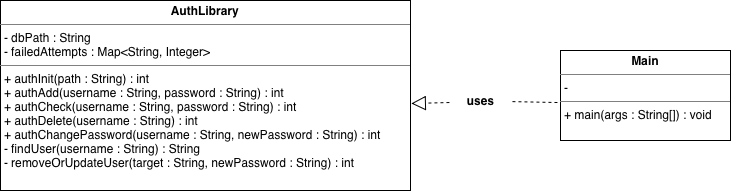

The diagram above was exported from draw.io. Its source (the exported page's mxGraphModel, read from the mxfile embedded in the PNG):
<mxGraphModel dx="1173" dy="653" grid="1" gridSize="10" guides="1" tooltips="1" connect="1" arrows="1" fold="1" page="1" pageScale="1" pageWidth="850" pageHeight="1100" math="0" shadow="0">
  <root>
    <mxCell id="0" />
    <mxCell id="1" parent="0" />
    <mxCell id="HMjXxzt8wHHX5Wyf4vv_-1" parent="1" style="verticalAlign=top;align=left;overflow=fill;html=1;whiteSpace=wrap;" value="&lt;p style=&quot;margin:0px;margin-top:4px;text-align:center;&quot;&gt;&lt;b&gt;AuthLibrary&lt;br&gt;&lt;/b&gt;&lt;/p&gt;&lt;hr size=&quot;1&quot; style=&quot;border-style:solid;&quot;&gt;&lt;p style=&quot;margin:0px;margin-left:4px;&quot;&gt;- dbPath : String&lt;/p&gt;&lt;p style=&quot;margin:0px;margin-left:4px;&quot;&gt;- failedAttempts : Map&amp;lt;String, Integer&amp;gt;&lt;/p&gt;&lt;hr size=&quot;1&quot; style=&quot;border-style:solid;&quot;&gt;&lt;p style=&quot;margin:0px;margin-left:4px;&quot;&gt;+ authInit(path : String) : int&lt;/p&gt;&lt;p style=&quot;margin:0px;margin-left:4px;&quot;&gt;+ authAdd(username : String, password : String) : int&lt;/p&gt;&lt;p style=&quot;margin:0px;margin-left:4px;&quot;&gt;+ authCheck(username : String, password : String) : int&lt;/p&gt;&lt;p style=&quot;margin:0px;margin-left:4px;&quot;&gt;+ authDelete(username : String) : int&lt;/p&gt;&lt;p style=&quot;margin:0px;margin-left:4px;&quot;&gt;+ authChangePassword(username : String, newPassword : String) : int&lt;/p&gt;&lt;p style=&quot;margin:0px;margin-left:4px;&quot;&gt;- findUser(username : String) : String&lt;/p&gt;&lt;p style=&quot;margin:0px;margin-left:4px;&quot;&gt;- removeOrUpdateUser(target : String, newPassword : String) : int&lt;/p&gt;" vertex="1">
      <mxGeometry height="190" width="410" x="40" y="500" as="geometry" />
    </mxCell>
    <mxCell id="HMjXxzt8wHHX5Wyf4vv_-3" parent="1" style="verticalAlign=top;align=left;overflow=fill;html=1;whiteSpace=wrap;" value="&lt;p style=&quot;margin:0px;margin-top:4px;text-align:center;&quot;&gt;&lt;b&gt;Main&lt;/b&gt;&lt;br&gt;&lt;/p&gt;&lt;hr size=&quot;1&quot; style=&quot;border-style:solid;&quot;&gt;&lt;p style=&quot;margin:0px;margin-left:4px;&quot;&gt;-&lt;/p&gt;&lt;hr size=&quot;1&quot; style=&quot;border-style:solid;&quot;&gt;&lt;p style=&quot;margin:0px;margin-left:4px;&quot;&gt;+ main(args : String[]) : void&lt;br&gt;&lt;/p&gt;" vertex="1">
      <mxGeometry height="90" width="170" x="600" y="550" as="geometry" />
    </mxCell>
    <mxCell id="HMjXxzt8wHHX5Wyf4vv_-4" edge="1" parent="1" source="HMjXxzt8wHHX5Wyf4vv_-6" style="endArrow=block;dashed=1;endFill=0;endSize=12;html=1;rounded=0;exitX=-0.018;exitY=0.578;exitDx=0;exitDy=0;exitPerimeter=0;entryX=1.002;entryY=0.542;entryDx=0;entryDy=0;entryPerimeter=0;" target="HMjXxzt8wHHX5Wyf4vv_-1" value="">
      <mxGeometry relative="1" width="160" as="geometry">
        <mxPoint x="570" y="690" as="sourcePoint" />
        <mxPoint x="730" y="690" as="targetPoint" />
      </mxGeometry>
    </mxCell>
    <mxCell id="HMjXxzt8wHHX5Wyf4vv_-5" edge="1" parent="1" source="HMjXxzt8wHHX5Wyf4vv_-3" style="endArrow=none;dashed=1;endFill=0;endSize=12;html=1;rounded=0;exitX=-0.018;exitY=0.578;exitDx=0;exitDy=0;exitPerimeter=0;entryX=1.002;entryY=0.542;entryDx=0;entryDy=0;entryPerimeter=0;" target="HMjXxzt8wHHX5Wyf4vv_-6" value="">
      <mxGeometry relative="1" width="160" as="geometry">
        <mxPoint x="597" y="602" as="sourcePoint" />
        <mxPoint x="451" y="603" as="targetPoint" />
      </mxGeometry>
    </mxCell>
    <mxCell id="HMjXxzt8wHHX5Wyf4vv_-6" parent="1" style="text;align=center;fontStyle=1;verticalAlign=middle;spacingLeft=3;spacingRight=3;strokeColor=none;rotatable=0;points=[[0,0.5],[1,0.5]];portConstraint=eastwest;html=1;" value="uses" vertex="1">
      <mxGeometry height="26" width="60" x="490" y="587" as="geometry" />
    </mxCell>
  </root>
</mxGraphModel>